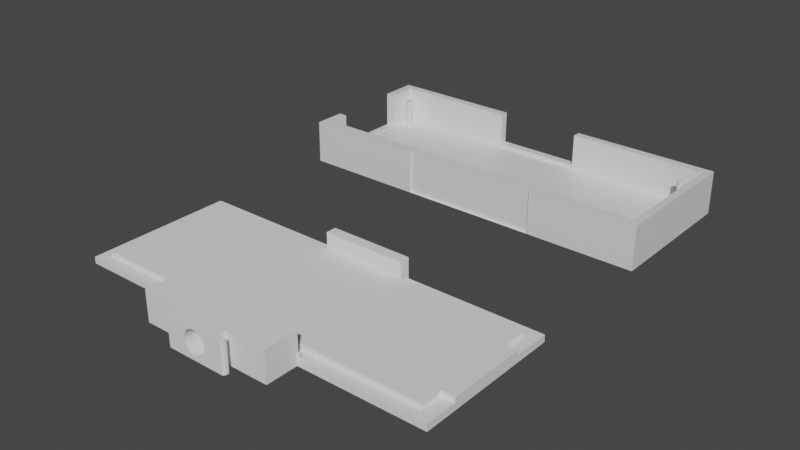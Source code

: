 # Source: PixelWing_Enclosure.blend  (saved by Blender 2.93.20; exported with 4.5.12 LTS)
import bpy
from mathutils import Matrix  # noqa: F401  (used for matrix-valued properties, if any)

bpy.ops.wm.read_factory_settings(use_empty=True)
scene = bpy.context.scene
scene.name = 'Scene'

# ---- collections
col_collection = bpy.data.collections.new('Collection'); scene.collection.children.link(col_collection)

# ---- materials (node trees are filled in below, after node groups)
mat_material = bpy.data.materials.new('Material')
mat_material.alpha_threshold = 0.0
mat_material.use_transparent_shadow = False
mat_material.line_color = (0.0, 0.0, 0.0, 1.0)

# ---- material node trees
mat_material.use_nodes = True; mat_material.node_tree.nodes.clear()
_N = mat_material.node_tree.nodes; _L = mat_material.node_tree.links
n0 = _N.new('ShaderNodeOutputMaterial'); n0.name = 'Material Output'; n0.location = (300, 300)
n1 = _N.new('ShaderNodeBsdfPrincipled'); n1.name = 'Principled BSDF'; n1.location = (10, 300)
n1.distribution = 'GGX'
n1.subsurface_method = 'BURLEY'
n1.inputs[2].default_value = 0.4
n1.inputs[3].default_value = 1.45
n1.inputs[27].default_value = (0.0, 0.0, 0.0, 1.0)
n1.inputs[28].default_value = 1.0
_L.new(n1.outputs[0], n0.inputs[0])
n0.is_active_output = True

# ---- world
world_world = bpy.data.worlds.new('World'); scene.world = world_world
world_world.use_nodes = True; world_world.node_tree.nodes.clear()
_N = world_world.node_tree.nodes; _L = world_world.node_tree.links
n0 = _N.new('ShaderNodeOutputWorld'); n0.name = 'World Output'; n0.location = (300, 300)
n1 = _N.new('ShaderNodeBackground'); n1.name = 'Background'; n1.location = (10, 300)
n1.inputs[0].default_value = (0.05088, 0.05088, 0.05088, 1.0)
_L.new(n1.outputs[0], n0.inputs[0])
n0.is_active_output = True
world_world.color = (0.05088, 0.05088, 0.05088)
world_world.use_sun_shadow = False
world_world.sun_shadow_jitter_overblur = 0.0

# ---- meshes
me_diffuser = bpy.data.meshes.new('Diffuser')
me_diffuser.from_pydata([(2.393, 0.7428, -0.008023), (2.393, 0.7428, -0.1018), (2.393, -0.9946, -0.008023), (2.393, -0.9946, -0.1018), (-2.438, 0.7428, -0.008023), (-2.438, 0.7428, -0.1018), (-2.438, -0.9946, -0.008023), (-2.438, -0.9946, -0.1018), (2.497, 0.7428, -0.008023), (2.497, 0.7428, -0.1018), (2.497, -0.9946, -0.008023), (2.497, -0.9946, -0.1018), (-2.556, 0.7428, -0.008023), (-2.556, 0.7428, -0.1018), (-2.556, -0.9946, -0.008023), (-2.556, -0.9946, -0.1018), (2.393, -1.144, -0.008023), (2.393, -1.144, -0.1018), (-2.438, -1.144, 0.2778), (-2.438, -1.144, -0.1018), (2.497, -1.144, -0.008023), (2.497, -1.144, -0.1018), (-2.556, -1.144, -0.008023), (-2.556, -1.144, -0.1018), (2.393, 0.8549, -0.008023), (2.393, 0.8549, -0.1018), (-2.438, 0.8549, -0.008023), (-2.438, 0.8549, -0.1018), (2.497, 0.8549, -0.008023), (2.497, 0.8549, -0.1018), (-2.556, 0.8549, -0.008023), (-2.556, 0.8549, -0.1018), (-2.438, 0.7428, 0.4909), (-2.438, -0.9946, 0.4914), (-2.556, 0.7428, 0.4909), (-2.556, -0.9946, 0.4909), (-2.438, -1.144, 0.4914), (-2.556, -1.144, 0.4909), (-2.438, 0.8549, 0.4915), (-2.556, 0.8549, 0.4909), (2.393, -0.9946, 0.4919), (2.393, -1.144, 0.4919), (2.393, 0.7428, 0.4921), (2.393, 0.8549, 0.4921), (2.497, 0.7428, 0.4944), (2.497, -0.9946, 0.4944), (2.497, -1.144, 0.4944), (2.497, 0.8549, 0.4944), (-0.7247, 0.7428, 0.4921), (0.481, 0.7428, 0.4921), (0.481, 0.8549, 0.4921), (-0.7247, 0.8549, 0.4921), (-0.7247, 0.8549, 0.04378), (0.481, 0.8549, 0.04378), (-0.7247, 0.7428, 0.04378), (0.481, 0.7428, 0.04378), (-2.556, -0.7088, 0.001906), (-2.556, 0.3415, 0.001906), (-2.556, -0.7088, 0.4909), (-2.556, 0.3415, 0.4909), (-2.438, -0.7088, 0.4909), (-2.438, 0.3415, 0.4909), (-2.438, -0.7088, 0.001906), (-2.438, 0.3415, 0.001906), (-2.26, 0.5483, 0.4028), (-2.246, 0.5454, 0.4028), (-2.234, 0.5372, 0.4028), (-2.225, 0.5249, 0.4028), (-2.223, 0.503, 0.4028), (-2.229, 0.4893, 0.4028), (-2.246, 0.4754, 0.4028), (-2.26, 0.4725, 0.4028), (-2.275, 0.4754, 0.4028), (-2.287, 0.4836, 0.4028), (-2.298, 0.503, 0.4028), (-2.296, 0.5249, 0.4028), (-2.287, 0.5372, 0.4028), (-2.275, 0.5454, 0.4028), (2.214, 0.5505, 0.403), (2.228, 0.5476, 0.403), (2.24, 0.5394, 0.403), (2.249, 0.5271, 0.403), (2.252, 0.5125, 0.403), (2.245, 0.4914, 0.403), (2.228, 0.4774, 0.403), (2.214, 0.4745, 0.403), (2.193, 0.4809, 0.403), (2.179, 0.498, 0.403), (2.176, 0.5125, 0.403), (2.179, 0.5271, 0.403), (2.187, 0.5394, 0.403), (2.199, 0.5476, 0.403), (2.218, -0.8356, 0.4028), (2.232, -0.8412, 0.4028), (2.242, -0.8517, 0.4028), (2.248, -0.8654, 0.4028), (2.246, -0.8874, 0.4028), (2.238, -0.8997, 0.4028), (2.225, -0.908, 0.4028), (2.211, -0.9109, 0.4028), (2.19, -0.9044, 0.4028), (2.176, -0.8874, 0.4028), (2.173, -0.8728, 0.4028), (2.176, -0.8583, 0.4028), (2.184, -0.846, 0.4028), (2.196, -0.8377, 0.4028), (2.248, -0.8654, -0.008023), (-2.298, 0.503, -0.008023), (2.248, -0.8803, -0.008023), (2.214, 0.4745, -0.008023), (2.242, -0.894, -0.008023), (2.199, 0.4774, -0.008023), (-2.298, 0.5178, -0.008023), (2.232, -0.9044, -0.008023), (2.187, 0.4857, -0.008023), (-2.292, 0.5315, -0.008023), (2.179, 0.498, -0.008023), (-2.282, 0.5419, -0.008023), (2.211, -0.9109, -0.008023), (2.176, 0.5125, -0.008023), (-2.268, 0.5476, -0.008023), (-2.292, 0.4893, -0.008023), (2.19, -0.9044, -0.008023), (2.179, 0.5271, -0.008023), (2.214, 0.5505, -0.008023), (-2.268, 0.4732, -0.008023), (-2.282, 0.4789, -0.008023), (2.228, 0.5476, -0.008023), (-2.253, 0.4732, -0.008023), (-2.239, 0.4789, -0.008023), (-2.246, 0.5454, -0.008023), (-2.229, 0.4893, -0.008023), (-2.229, 0.5315, -0.008023), (2.187, 0.5394, -0.008023), (-2.223, 0.5178, -0.008023), (-2.223, 0.503, -0.008023), (2.24, 0.5394, -0.008023), (2.176, -0.8874, -0.008023), (2.199, 0.5476, -0.008023), (2.251, 0.5199, -0.008023), (2.173, -0.8728, -0.008023), (2.176, -0.8583, -0.008023), (2.211, -0.8348, -0.008023), (2.249, 0.498, -0.008023), (2.232, -0.8412, -0.008023), (2.184, -0.846, -0.008023), (2.24, 0.4857, -0.008023), (2.242, -0.8517, -0.008023), (2.196, -0.8377, -0.008023), (2.228, 0.4774, -0.008023), (-0.8923, -1.111, -0.1003), (1.001, -1.111, -0.1003), (-0.8923, -1.144, -0.008023), (1.001, -1.144, -0.008023), (-0.8923, -1.144, -0.1003), (-0.8295, -1.144, -0.1003), (1.001, -1.144, -0.1003), (0.9262, -1.144, -0.1003), (0.8594, -1.144, -0.1003), (-0.8923, -1.111, 0.4915), (-0.8923, -1.144, 0.4915), (1.001, -1.111, 0.4917), (1.001, -1.144, 0.4917), (2.211, -0.7255, -0.008023), (2.212, -0.1985, -0.008023), (2.235, -0.1985, -0.008023), (2.235, -0.7255, -0.008023), (1.929, -0.1985, -0.008023), (1.929, -0.7255, -0.008023), (1.88, -0.162, -0.1018), (1.88, -0.7621, -0.1018), (2.284, -0.7621, -0.1018), (2.284, -0.162, -0.1018)], [], [(115, 117, 4, 6, 125, 126, 121, 107, 112), (163, 142, 144, 147, 106, 108, 110, 2, 0, 127, 136, 139, 143, 146, 149, 109, 164, 165, 166), (127, 0, 4, 117, 120, 130, 132, 134, 135, 131, 129, 128, 125, 6, 2, 110, 113, 118, 122, 137, 140, 141, 145, 148, 142, 163, 168, 167, 164, 109, 111, 114, 116, 119, 123, 133, 138, 124), (28, 24, 43, 47), (8, 9, 29, 28), (172, 1, 3, 171), (171, 3, 7, 5, 1, 172, 169, 170), (1, 5, 27, 25), (9, 8, 10, 11), (15, 7, 19, 23), (59, 34, 12, 14, 35, 58, 56, 57), (3, 1, 9, 11), (15, 14, 12, 13), (3, 11, 21, 17), (5, 7, 15, 13), (22, 18, 36, 37), (154, 152, 18, 19, 17, 16, 153, 156, 157, 158, 155), (16, 17, 21, 20), (19, 18, 22, 23), (14, 15, 23, 22), (7, 3, 17, 19), (16, 2, 40, 41), (4, 26, 38, 32), (11, 10, 20, 21), (26, 27, 31, 30), (27, 26, 24, 25), (25, 24, 28, 29), (9, 1, 25, 29), (0, 2, 40, 42), (5, 13, 31, 27), (13, 12, 30, 31), (34, 32, 38, 39), (61, 32, 34, 59), (58, 35, 33, 60), (33, 35, 37, 36), (18, 6, 33, 36), (30, 12, 34, 39), (26, 30, 39, 38), (14, 22, 37, 35), (62, 60, 33, 6, 4, 32, 61, 63), (161, 162, 41, 40, 33, 36, 160, 159), (160, 36, 18, 152), (153, 16, 41, 162), (2, 6, 33, 40), (49, 42, 43, 50), (38, 32, 48, 51), (50, 43, 24, 26, 38, 51, 52, 53), (0, 24, 43, 42), (54, 48, 32, 4, 0, 42, 49, 55), (45, 40, 41, 46), (42, 40, 45, 44), (42, 44, 47, 43), (10, 8, 44, 45), (20, 10, 45, 46), (8, 28, 47, 44), (16, 20, 46, 41), (48, 54, 52, 51), (49, 50, 53, 55), (55, 53, 52, 54), (61, 59, 57, 63), (62, 56, 58, 60), (57, 56, 62, 63), (120, 64, 130), (130, 64, 65), (130, 65, 66, 132), (132, 66, 67), (132, 67, 134), (134, 67, 68, 135), (135, 68, 69, 131), (131, 69, 70, 129), (129, 70, 128), (128, 70, 71), (128, 71, 125), (125, 71, 72), (125, 72, 126), (126, 72, 73), (126, 73, 121), (121, 73, 74, 107), (107, 74, 75, 112), (112, 75, 115), (115, 75, 76), (115, 76, 117), (117, 76, 77, 120), (68, 67, 66, 65, 64, 77, 76, 75, 74, 73, 72, 71, 70, 69), (120, 77, 64), (124, 78, 79, 127), (127, 79, 80, 136), (136, 80, 81), (136, 81, 139), (139, 81, 82), (139, 82, 143), (143, 82, 83), (143, 83, 146), (146, 83, 84), (146, 84, 149), (149, 84, 85, 109), (109, 85, 86, 111), (111, 86, 114), (114, 86, 87, 116), (116, 87, 88, 119), (119, 88, 89, 123), (123, 89, 90, 133), (133, 90, 91, 138), (86, 85, 84, 83, 82, 81, 80, 79, 78, 91, 90, 89, 88, 87), (138, 91, 78), (138, 78, 124), (142, 92, 144), (144, 92, 93), (144, 93, 94, 147), (147, 94, 95, 106), (106, 95, 108), (108, 95, 96), (108, 96, 97, 110), (110, 97, 113), (113, 97, 98), (113, 98, 118), (118, 98, 99), (118, 99, 100, 122), (122, 100, 101, 137), (137, 101, 102, 140), (140, 102, 103, 141), (141, 103, 104, 145), (145, 104, 105, 148), (102, 101, 100, 99, 98, 97, 96, 95, 94, 93, 92, 105, 104, 103), (148, 105, 92, 142), (152, 154, 150, 159, 160), (151, 156, 153, 162, 161), (158, 151, 150, 155), (156, 151, 157), (158, 157, 151), (155, 150, 154), (159, 150, 151, 161), (169, 167, 168, 170), (172, 165, 164, 167, 169), (166, 165, 172, 171), (168, 163, 166, 171, 170)])
_uv = me_diffuser.uv_layers.new(name='UVMap')
_uv.uv.foreach_set('vector', [0.8677, 0.5299, 0.8674, 0.5293, 0.875, 0.5, 0.875, 0.75, 0.8667, 0.5383, 0.8677, 0.537, 0.8679, 0.5362, 0.8682, 0.5335, 0.8681, 0.5315, 0.6341, 0.7118, 0.6341, 0.7276, 0.6332, 0.7289, 0.633, 0.7297, 0.6327, 0.7315, 0.6328, 0.7344, 0.633, 0.7352, 0.625, 0.75, 0.625, 0.5, 0.6333, 0.529, 0.6328, 0.5304, 0.6325, 0.5331, 0.6327, 0.535, 0.6333, 0.5373, 0.6336, 0.5377, 0.6343, 0.5381, 0.6342, 0.6355, 0.633, 0.6355, 0.6329, 0.7117, 0.6333, 0.529, 0.625, 0.5, 0.875, 0.5, 0.8674, 0.5293, 0.8664, 0.5285, 0.8654, 0.5293, 0.8649, 0.5307, 0.8646, 0.5325, 0.8646, 0.5344, 0.8651, 0.537, 0.8654, 0.5376, 0.8661, 0.5383, 0.8667, 0.5383, 0.875, 0.75, 0.625, 0.75, 0.633, 0.7352, 0.6338, 0.7371, 0.6348, 0.7373, 0.6357, 0.736, 0.6361, 0.7344, 0.6362, 0.7315, 0.6359, 0.7297, 0.6354, 0.7283, 0.6348, 0.7276, 0.6344, 0.7275, 0.6345, 0.7117, 0.649, 0.7114, 0.6491, 0.6354, 0.6345, 0.6354, 0.6347, 0.538, 0.635, 0.5377, 0.6356, 0.5366, 0.6361, 0.5341, 0.6361, 0.5331, 0.6358, 0.5304, 0.6353, 0.529, 0.6347, 0.5282, 0.634, 0.5282, 0.625, 0.5, 0.625, 0.5, 0.625, 0.5, 0.625, 0.5, 0.625, 0.5, 0.375, 0.5, 0.375, 0.5, 0.625, 0.5, 0.3668, 0.6355, 0.375, 0.5, 0.375, 0.75, 0.3668, 0.7113, 0.3668, 0.7113, 0.375, 0.75, 0.125, 0.75, 0.125, 0.5, 0.375, 0.5, 0.3668, 0.6355, 0.351, 0.6355, 0.351, 0.7113, 0.375, 0.5, 0.125, 0.5, 0.125, 0.5, 0.375, 0.5, 0.375, 0.5, 0.625, 0.5, 0.625, 0.75, 0.375, 0.75, 0.125, 0.75, 0.125, 0.75, 0.125, 0.75, 0.125, 0.75, 0.625, 0.1923, 0.625, 0.25, 0.625, 0.25, 0.625, 0.0, 0.625, 0.0, 0.625, 0.04113, 0.625, 0.04113, 0.625, 0.1923, 0.375, 0.75, 0.375, 0.5, 0.375, 0.5, 0.375, 0.75, 0.375, 0.0, 0.625, 0.0, 0.625, 0.25, 0.375, 0.25, 0.375, 0.75, 0.375, 0.75, 0.375, 0.75, 0.375, 0.75, 0.125, 0.5, 0.125, 0.75, 0.125, 0.75, 0.125, 0.5, 0.625, 1.0, 0.625, 1.0, 0.625, 1.0, 0.625, 1.0, 0.3829, 0.92, 0.625, 0.92, 0.625, 1.0, 0.375, 1.0, 0.375, 0.75, 0.625, 0.75, 0.625, 0.8221, 0.3829, 0.8221, 0.3829, 0.8259, 0.3829, 0.8294, 0.3829, 0.9168, 0.625, 0.75, 0.375, 0.75, 0.375, 0.75, 0.625, 0.75, 0.375, 1.0, 0.625, 1.0, 0.625, 1.0, 0.375, 1.0, 0.625, 0.0, 0.375, 0.0, 0.375, 0.0, 0.625, 0.0, 0.125, 0.75, 0.375, 0.75, 0.375, 0.75, 0.125, 0.75, 0.625, 0.75, 0.625, 0.75, 0.625, 0.75, 0.625, 0.75, 0.875, 0.5, 0.875, 0.5, 0.875, 0.5, 0.875, 0.5, 0.375, 0.75, 0.625, 0.75, 0.625, 0.75, 0.375, 0.75, 0.625, 0.25, 0.375, 0.25, 0.375, 0.25, 0.625, 0.25, 0.375, 0.25, 0.625, 0.25, 0.625, 0.5, 0.375, 0.5, 0.375, 0.5, 0.625, 0.5, 0.625, 0.5, 0.375, 0.5, 0.375, 0.5, 0.375, 0.5, 0.375, 0.5, 0.375, 0.5, 0.625, 0.5, 0.625, 0.75, 0.625, 0.75, 0.625, 0.5, 0.125, 0.5, 0.125, 0.5, 0.125, 0.5, 0.125, 0.5, 0.375, 0.25, 0.625, 0.25, 0.625, 0.25, 0.375, 0.25, 0.875, 0.5, 0.875, 0.5, 0.875, 0.5, 0.875, 0.5, 0.875, 0.5577, 0.875, 0.5, 0.875, 0.5, 0.875, 0.5577, 0.875, 0.7089, 0.875, 0.75, 0.875, 0.75, 0.875, 0.7089, 0.875, 0.75, 0.875, 0.75, 0.875, 0.75, 0.875, 0.75, 0.875, 0.75, 0.875, 0.75, 0.875, 0.75, 0.875, 0.75, 0.625, 0.25, 0.625, 0.25, 0.625, 0.25, 0.625, 0.25, 0.625, 0.25, 0.625, 0.25, 0.625, 0.25, 0.625, 0.25, 0.625, 0.0, 0.625, 0.0, 0.625, 0.0, 0.625, 0.0, 0.875, 0.7089, 0.875, 0.7089, 0.875, 0.75, 0.875, 0.75, 0.875, 0.5, 0.875, 0.5, 0.875, 0.5577, 0.875, 0.5577, 0.6971, 0.75, 0.6971, 0.75, 0.625, 0.75, 0.625, 0.75, 0.875, 0.75, 0.875, 0.75, 0.795, 0.75, 0.795, 0.75, 0.625, 0.92, 0.625, 1.0, 0.625, 1.0, 0.625, 0.92, 0.625, 0.8221, 0.625, 0.75, 0.625, 0.75, 0.625, 0.8221, 0.625, 0.75, 0.875, 0.75, 0.875, 0.75, 0.625, 0.75, 0.7239, 0.5, 0.625, 0.5, 0.625, 0.5, 0.7239, 0.5, 0.875, 0.5, 0.875, 0.5, 0.7863, 0.5, 0.7863, 0.5, 0.625, 0.4011, 0.625, 0.5, 0.625, 0.5, 0.625, 0.25, 0.625, 0.25, 0.625, 0.3387, 0.625, 0.3387, 0.625, 0.4011, 0.625, 0.5, 0.625, 0.5, 0.625, 0.5, 0.625, 0.5, 0.7863, 0.5, 0.7863, 0.5, 0.875, 0.5, 0.875, 0.5, 0.625, 0.5, 0.625, 0.5, 0.7239, 0.5, 0.7239, 0.5, 0.625, 0.75, 0.625, 0.75, 0.625, 0.75, 0.625, 0.75, 0.625, 0.5, 0.625, 0.75, 0.625, 0.75, 0.625, 0.5, 0.625, 0.5, 0.625, 0.5, 0.625, 0.5, 0.625, 0.5, 0.625, 0.75, 0.625, 0.5, 0.625, 0.5, 0.625, 0.75, 0.625, 0.75, 0.625, 0.75, 0.625, 0.75, 0.625, 0.75, 0.625, 0.5, 0.625, 0.5, 0.625, 0.5, 0.625, 0.5, 0.625, 0.75, 0.625, 0.75, 0.625, 0.75, 0.625, 0.75, 0.6149, 0.1422, 0.375, 0.1422, 0.375, 0.1813, 0.6149, 0.1813, 0.6149, 0.6078, 0.6149, 0.5687, 0.375, 0.5687, 0.375, 0.6078, 0.375, 0.6078, 0.375, 0.5687, 0.125, 0.5687, 0.125, 0.6078, 0.6098, 0.3815, 0.6098, 0.3389, 0.375, 0.3389, 0.375, 0.3815, 0.375, 0.8685, 0.375, 0.9111, 0.6098, 0.9111, 0.6098, 0.8685, 0.2139, 0.5, 0.2139, 0.75, 0.2565, 0.75, 0.2565, 0.5, 1.0, 0.5525, 0.9688, 1.0, 0.9688, 0.5525, 0.9688, 0.5525, 0.9688, 1.0, 0.9375, 1.0, 0.9062, 0.5525, 0.9062, 1.0, 0.875, 1.0, 0.875, 0.5525, 0.875, 0.5525, 0.875, 1.0, 0.8438, 1.0, 0.8438, 0.5525, 0.8125, 1.0, 0.8125, 0.5525, 0.7812, 0.5525, 0.7812, 1.0, 0.75, 1.0, 0.75, 0.5525, 0.7188, 0.5525, 0.7188, 1.0, 0.6875, 1.0, 0.6875, 0.5525, 0.625, 0.5525, 0.625, 1.0, 0.5938, 1.0, 0.5938, 0.5525, 0.5938, 0.5525, 0.5625, 1.0, 0.5625, 0.5525, 0.5625, 0.5525, 0.5625, 1.0, 0.5312, 1.0, 0.5312, 0.5525, 0.5, 1.0, 0.5, 0.5525, 0.5, 0.5525, 0.5, 1.0, 0.4688, 1.0, 0.4688, 0.5525, 0.4375, 1.0, 0.4375, 0.5525, 0.4375, 0.5525, 0.4375, 1.0, 0.4062, 1.0, 0.375, 0.5525, 0.3438, 1.0, 0.3438, 0.5525, 0.3438, 0.5525, 0.3438, 1.0, 0.3125, 1.0, 0.3125, 0.5525, 0.25, 0.5525, 0.25, 1.0, 0.2188, 1.0, 0.2188, 0.5525, 0.1875, 0.5525, 0.1562, 1.0, 0.1562, 0.5525, 0.1562, 0.5525, 0.1562, 1.0, 0.125, 1.0, 0.125, 0.5525, 0.09375, 1.0, 0.09375, 0.5525, 0.09375, 0.5525, 0.09375, 1.0, 0.0625, 1.0, 0.0625, 0.5525, 0.49, 0.25, 0.4496, 0.3833, 0.4197, 0.4197, 0.3418, 0.4717, 0.25, 0.49, 0.1582, 0.4717, 0.08029, 0.4197, 0.01461, 0.2968, 0.02827, 0.1582, 0.1167, 0.05045, 0.2032, 0.01461, 0.2968, 0.01461, 0.3833, 0.05045, 0.4717, 0.1582, 0.03125, 0.5525, 0.03125, 1.0, 0.0, 1.0, 0.9688, 0.5523, 0.9688, 1.0, 0.9375, 1.0, 0.9375, 0.5523, 0.9062, 0.5523, 0.9062, 1.0, 0.875, 1.0, 0.875, 0.5523, 0.875, 0.5523, 0.875, 1.0, 0.8438, 1.0, 0.8438, 0.5523, 0.8125, 1.0, 0.8125, 0.5523, 0.7812, 0.5523, 0.7812, 1.0, 0.75, 1.0, 0.75, 0.5523, 0.7188, 1.0, 0.7188, 0.5523, 0.7188, 0.5523, 0.7188, 1.0, 0.6875, 1.0, 0.6875, 0.5523, 0.6562, 1.0, 0.6562, 0.5523, 0.625, 0.5523, 0.625, 1.0, 0.5938, 1.0, 0.5938, 0.5523, 0.5625, 1.0, 0.5625, 0.5523, 0.5625, 0.5523, 0.5625, 1.0, 0.5312, 1.0, 0.5312, 0.5523, 0.4688, 0.5523, 0.4688, 1.0, 0.4375, 1.0, 0.4375, 0.5523, 0.4375, 0.5523, 0.4062, 1.0, 0.4062, 0.5523, 0.375, 0.5523, 0.375, 1.0, 0.3438, 1.0, 0.3438, 0.5523, 0.2812, 0.5523, 0.2812, 1.0, 0.25, 1.0, 0.25, 0.5523, 0.25, 0.5523, 0.25, 1.0, 0.2188, 1.0, 0.2188, 0.5523, 0.1562, 0.5523, 0.1562, 1.0, 0.125, 1.0, 0.125, 0.5523, 0.09375, 0.5523, 0.09375, 1.0, 0.0625, 1.0, 0.0625, 0.5523, 0.1582, 0.02827, 0.2968, 0.01461, 0.3833, 0.05045, 0.4717, 0.1582, 0.49, 0.25, 0.4496, 0.3833, 0.4197, 0.4197, 0.3418, 0.4717, 0.2032, 0.4854, 0.1582, 0.4717, 0.08029, 0.4197, 0.01461, 0.2968, 0.01, 0.25, 0.05045, 0.1167, 0.0625, 0.5523, 0.0625, 1.0, 0.03125, 1.0, 0.03125, 0.5523, 0.0, 1.0, 0.0, 0.5523, 0.9688, 0.5525, 0.9375, 1.0, 0.9375, 0.5525, 0.9375, 0.5525, 0.9375, 1.0, 0.9062, 1.0, 0.875, 0.5525, 0.875, 1.0, 0.8438, 1.0, 0.8438, 0.5525, 0.8438, 0.5525, 0.8438, 1.0, 0.8125, 1.0, 0.8125, 0.5525, 0.7812, 0.5525, 0.75, 1.0, 0.75, 0.5525, 0.75, 0.5525, 0.75, 1.0, 0.7188, 1.0, 0.6875, 0.5525, 0.6875, 1.0, 0.6562, 1.0, 0.6562, 0.5525, 0.6562, 0.5525, 0.625, 1.0, 0.625, 0.5525, 0.625, 0.5525, 0.625, 1.0, 0.5938, 1.0, 0.5625, 0.5525, 0.5312, 1.0, 0.5312, 0.5525, 0.5312, 0.5525, 0.5312, 1.0, 0.5, 1.0, 0.4688, 0.5525, 0.4688, 1.0, 0.4375, 1.0, 0.4375, 0.5525, 0.375, 0.5525, 0.375, 1.0, 0.3438, 1.0, 0.3438, 0.5525, 0.3125, 0.5525, 0.3125, 1.0, 0.2812, 1.0, 0.2812, 0.5525, 0.2188, 0.5525, 0.2188, 1.0, 0.1875, 1.0, 0.1875, 0.5525, 0.1562, 0.5525, 0.1562, 1.0, 0.125, 1.0, 0.125, 0.5525, 0.09375, 0.5525, 0.09375, 1.0, 0.0625, 1.0, 0.0625, 0.5525, 0.01461, 0.2032, 0.05045, 0.1167, 0.1582, 0.02827, 0.25, 0.01, 0.3833, 0.05045, 0.4496, 0.1167, 0.4854, 0.2032, 0.4717, 0.3418, 0.4496, 0.3833, 0.3833, 0.4496, 0.25, 0.49, 0.1582, 0.4717, 0.08029, 0.4197, 0.02827, 0.3418, 0.03125, 0.5525, 0.03125, 1.0, 0.0, 1.0, 0.0, 0.5525, 0.0, 0.0, 0.0, 0.0, 0.0, 0.0, 0.0, 0.0, 0.0, 0.0, 0.0, 0.0, 0.0, 0.0, 0.0, 0.0, 0.0, 0.0, 0.0, 0.0, 0.0, 0.0, 0.0, 0.0, 0.0, 0.0, 0.0, 0.0, 0.0, 0.0, 0.0, 0.0, 0.0, 0.0, 0.0, 0.0, 0.0, 0.0, 0.0, 0.0, 0.0, 0.0, 0.0, 0.0, 0.0, 0.0, 0.0, 0.0, 0.0, 0.0, 0.0, 0.0, 0.0, 0.0, 0.4083, 0.25, 0.4928, 0.25, 0.4928, 0.0, 0.4083, 0.0, 0.4083, 0.5, 0.4928, 0.5, 0.4928, 0.4813, 0.4928, 0.25, 0.4083, 0.25, 0.4928, 0.75, 0.4928, 0.5, 0.4083, 0.5, 0.4083, 0.75, 0.4928, 1.0, 0.4928, 0.7696, 0.4928, 0.75, 0.4083, 0.75, 0.4083, 1.0])
me_diffuser.materials.append(mat_material)
me_diffuser.use_remesh_preserve_volume = False
me_diffuser.use_remesh_preserve_attributes = False
me_diffuser.use_mirror_vertex_groups = False
me_diffuser.update()
me_cover = bpy.data.meshes.new('Cover')
me_cover.from_pydata([(-18.84, -12.24, 2.244), (-18.84, -1.396, 2.244), (8.7, -12.24, 2.244), (8.7, -1.396, 2.244), (-4.933, -12.49, 1.06), (-5.196, -13.02, 0.2178), (-4.933, -13.02, 0.1744), (-5.434, -13.02, 0.3436), (-5.623, -13.02, 0.5396), (-5.744, -13.02, 0.7866), (-5.786, -13.02, 1.06), (-5.744, -13.02, 1.334), (-5.623, -13.02, 1.581), (-5.434, -13.02, 1.777), (-5.196, -13.02, 1.903), (-4.933, -13.02, 1.946), (-4.669, -13.02, 1.903), (-4.431, -13.02, 1.777), (-4.242, -13.02, 1.581), (-4.121, -13.02, 1.334), (-4.079, -13.02, 1.06), (-4.121, -13.02, 0.7866), (-4.242, -13.02, 0.5396), (-4.431, -13.02, 0.3436), (-4.669, -13.02, 0.2178), (-4.933, -15.54, 1.946), (-5.196, -15.54, 1.903), (-5.434, -15.54, 1.777), (-5.623, -15.54, 1.581), (-5.744, -15.54, 1.334), (-5.786, -15.54, 1.06), (-5.744, -15.54, 0.7866), (-5.623, -15.54, 0.5396), (-5.434, -15.54, 0.3436), (-5.196, -15.54, 0.2178), (-4.933, -15.54, 0.1744), (-4.669, -15.54, 0.2178), (-4.431, -15.54, 0.3436), (-4.242, -15.54, 0.5396), (-4.121, -15.54, 0.7866), (-4.079, -15.54, 1.06), (-4.121, -15.54, 1.334), (-4.242, -15.54, 1.581), (-4.431, -15.54, 1.777), (-4.669, -15.54, 1.903), (-2.718, -15.54, -0.004235), (-2.718, -15.54, 2.246), (-7.112, -15.54, 2.246), (-7.112, -15.54, -0.004235), (-7.176, -15.49, 2.246), (-7.176, -15.49, -0.004235), (-7.222, -15.41, 2.246), (-7.222, -15.41, -0.004235), (-7.248, -15.33, 2.246), (-7.248, -15.33, -0.004235), (-7.249, -15.17, 2.246), (-7.249, -15.17, -0.004235), (-6.543, -15.17, 2.246), (-6.543, -15.17, -0.004235), (-6.543, -14.61, 2.246), (-6.543, -14.61, -0.004235), (-9.606, -14.61, -0.004235), (-9.606, -14.61, 2.246), (-9.606, -12.11, -0.004235), (-2.582, -15.33, -0.004235), (-2.582, -15.33, 2.246), (-2.607, -15.41, 2.246), (-2.607, -15.41, -0.004235), (-2.654, -15.49, 2.246), (-2.654, -15.49, -0.004235), (-2.58, -15.17, -0.004235), (-2.58, -15.17, 2.246), (-3.287, -15.17, -0.004235), (-3.287, -15.17, 2.246), (-3.287, -14.61, 2.246), (-3.287, -14.61, -0.004235), (0.3384, -14.61, -0.004235), (0.3384, -14.61, 2.246), (0.3384, -12.11, -0.004235), (-9.606, -12.24, 2.127), (-9.606, -12.24, 2.244), (0.3384, -12.24, 2.127), (0.3384, -12.24, 2.244), (0.3384, -12.24, 1.396), (-9.606, -12.24, 1.396), (-9.606, -12.11, 1.396), (0.3384, -12.11, 1.396), (-9.606, -12.11, 2.244), (0.3384, -12.11, 2.244), (-17.88, -2.186, 1.741), (-17.88, -11.46, 1.743), (7.96, -11.46, 1.746), (7.96, -2.186, 1.747), (-8.71, -2.186, 1.747), (-2.507, -2.186, 1.747), (-17.88, -9.897, 1.741), (-17.88, -4.172, 1.741), (-9.783, -12.09, 1.744), (0.5359, -12.09, 1.745), (7.96, -12.24, 1.746), (-18.84, -12.24, 1.741), (-18.84, -11.46, 1.741), (-18.84, -9.897, 1.741), (-17.88, -11.46, 1.396), (-18.84, -4.172, 1.396), (-18.84, -4.172, 1.741), (7.96, -11.46, 1.396), (-18.84, -9.897, 1.396), (-18.84, -2.186, 1.741), (-18.84, -1.396, 1.741), (7.96, -1.396, 1.747), (-2.507, -1.396, 1.747), (-17.88, -1.396, 1.744), (-8.71, -1.396, 1.747), (7.96, -2.186, 1.396), (-8.71, -1.396, 1.396), (-2.507, -1.396, 1.396), (8.694, -1.396, 1.76), (-17.88, -2.186, 1.396), (-8.71, -2.186, 1.396), (-9.783, -12.24, 1.744), (-9.783, -12.24, 1.396), (-2.507, -2.186, 1.396), (-17.88, -12.24, 1.743), (8.694, -12.24, 1.76), (0.5359, -12.24, 1.745), (0.5359, -12.24, 1.396), (8.694, -2.186, 1.77), (8.694, -11.46, 1.77), (-17.88, -4.172, 1.396), (-17.88, -9.897, 1.396), (-9.783, -12.09, 1.396), (0.5359, -12.09, 1.396), (-8.71, -1.396, 0.2382), (-2.507, -1.396, 0.2382), (-8.71, -2.186, 0.2382), (-2.507, -2.186, 0.2382)], [], [(101, 100, 0, 1, 109, 108, 105, 104, 107, 102), (117, 3, 2, 124), (120, 121, 84, 79, 80, 0, 100, 123), (124, 2, 82, 81, 83, 126, 125, 99), (116, 122, 136, 134), (126, 83, 86, 85, 84, 121, 131, 132), (88, 82, 2, 3, 1, 0, 80, 87), (4, 5, 6), (4, 7, 5), (4, 8, 7), (4, 9, 8), (4, 10, 9), (4, 11, 10), (4, 12, 11), (4, 13, 12), (4, 14, 13), (4, 15, 14), (4, 16, 15), (4, 17, 16), (4, 18, 17), (4, 19, 18), (4, 20, 19), (4, 21, 20), (4, 22, 21), (4, 23, 22), (4, 24, 23), (4, 6, 24), (14, 15, 25), (13, 14, 26), (12, 13, 27), (11, 12, 28), (10, 11, 29), (9, 10, 30), (8, 9, 31), (7, 8, 32), (5, 7, 33), (6, 5, 34), (24, 6, 35), (23, 24, 36), (22, 23, 37), (21, 22, 38), (20, 21, 39), (19, 20, 40), (18, 19, 41), (17, 18, 42), (16, 17, 43), (15, 16, 44), (44, 25, 15), (43, 44, 16), (42, 43, 17), (41, 42, 18), (40, 41, 19), (39, 40, 20), (38, 39, 21), (37, 38, 22), (36, 37, 23), (35, 36, 24), (34, 35, 6), (33, 34, 5), (32, 33, 7), (31, 32, 8), (30, 31, 9), (29, 30, 10), (28, 29, 11), (27, 28, 12), (26, 27, 13), (25, 26, 14), (45, 46, 40), (46, 47, 25), (46, 41, 40), (46, 43, 42), (25, 44, 46), (47, 29, 28), (48, 31, 30), (48, 33, 32), (45, 39, 38), (42, 41, 46), (47, 26, 25), (47, 30, 29), (32, 31, 48), (40, 39, 45), (47, 27, 26), (30, 47, 48), (48, 35, 34), (45, 36, 35), (44, 43, 46), (34, 33, 48), (45, 37, 36), (28, 27, 47), (38, 37, 45), (35, 48, 45), (48, 47, 49), (50, 49, 51), (52, 51, 53), (53, 54, 52), (51, 52, 50), (49, 50, 48), (55, 56, 54), (54, 53, 55), (57, 58, 56), (56, 55, 57), (59, 60, 58), (58, 57, 59), (61, 60, 59), (59, 62, 61), (62, 87, 80, 79, 61), (63, 61, 79, 84, 85), (64, 65, 66), (67, 66, 68), (69, 68, 46), (46, 45, 69), (68, 69, 67), (66, 67, 64), (65, 64, 70), (70, 71, 65), (71, 70, 72), (72, 73, 71), (74, 73, 72), (72, 75, 74), (74, 75, 76), (76, 77, 74), (82, 88, 77, 76, 81), (76, 78, 86, 83, 81), (58, 48, 50), (50, 52, 58), (52, 54, 58), (48, 67, 69), (63, 78, 60), (60, 75, 72), (78, 76, 75), (48, 64, 67), (75, 60, 78), (54, 56, 58), (64, 48, 72), (60, 61, 63), (58, 72, 48), (72, 70, 64), (72, 58, 60), (69, 45, 48), (88, 87, 59), (73, 46, 68), (68, 66, 73), (46, 51, 49), (66, 65, 73), (46, 53, 51), (88, 59, 74), (53, 46, 57), (59, 57, 73), (65, 71, 73), (74, 77, 88), (57, 55, 53), (73, 57, 46), (87, 62, 59), (73, 74, 59), (49, 47, 46), (78, 63, 85, 86), (114, 92, 91, 106), (112, 89, 108, 109), (89, 96, 105, 108), (95, 90, 101, 102), (100, 101, 90, 123), (129, 96, 89, 118), (103, 90, 95, 130), (123, 90, 91, 99, 125, 98, 97, 120), (106, 91, 90, 103), (92, 94, 111, 110), (93, 89, 112, 113), (122, 94, 92, 114), (118, 89, 93, 119), (99, 91, 128, 124), (92, 127, 128, 91), (127, 92, 110, 117), (119, 93, 113, 115), (116, 111, 94, 122), (104, 105, 96, 129), (130, 95, 102, 107), (121, 120, 97, 131), (132, 98, 125, 126), (97, 98, 132, 131), (112, 109, 1, 3, 117, 110, 111, 116, 115, 113), (118, 119, 122, 114, 106, 103, 130, 107, 104, 129), (135, 133, 134, 136), (119, 115, 133, 135), (122, 119, 135, 136), (115, 116, 134, 133)])
_uv = me_cover.uv_layers.new(name='UVMap')
_uv.uv.foreach_set('vector', [0.4766, 0.01819, 0.4766, 0.0, 0.625, 0.0, 0.625, 0.25, 0.4767, 0.25, 0.4766, 0.2365, 0.4766, 0.186, 0.375, 0.186, 0.375, 0.0541, 0.4766, 0.0541, 0.375, 0.5, 0.625, 0.5, 0.625, 0.75, 0.375, 0.75, 0.4776, 0.9178, 0.375, 0.9178, 0.375, 0.9162, 0.5904, 0.9162, 0.625, 0.9162, 0.625, 1.0, 0.4766, 1.0, 0.4774, 0.9943, 0.375, 0.75, 0.625, 0.75, 0.625, 0.8259, 0.5904, 0.8259, 0.375, 0.8259, 0.375, 0.8241, 0.4779, 0.8241, 0.4782, 0.7552, 0.559, 0.5702, 0.559, 0.6078, 0.559, 0.6078, 0.559, 0.5702, 0.3009, 0.75, 0.2991, 0.75, 0.2991, 0.747, 0.2088, 0.747, 0.2088, 0.75, 0.2072, 0.75, 0.2072, 0.7465, 0.3009, 0.7465, 0.7009, 0.747, 0.7009, 0.75, 0.625, 0.75, 0.625, 0.5, 0.875, 0.5, 0.875, 0.75, 0.7912, 0.75, 0.7912, 0.747, 0.0, 0.0, 0.0, 0.0, 0.0, 0.0, 0.0, 0.0, 0.0, 0.0, 0.0, 0.0, 0.0, 0.0, 0.0, 0.0, 0.0, 0.0, 0.0, 0.0, 0.0, 0.0, 0.0, 0.0, 0.0, 0.0, 0.0, 0.0, 0.0, 0.0, 0.0, 0.0, 0.0, 0.0, 0.0, 0.0, 0.0, 0.0, 0.0, 0.0, 0.0, 0.0, 0.0, 0.0, 0.0, 0.0, 0.0, 0.0, 0.0, 0.0, 0.0, 0.0, 0.0, 0.0, 0.0, 0.0, 0.0, 0.0, 0.0, 0.0, 0.0, 0.0, 0.0, 0.0, 0.0, 0.0, 0.0, 0.0, 0.0, 0.0, 0.0, 0.0, 0.0, 0.0, 0.0, 0.0, 0.0, 0.0, 0.0, 0.0, 0.0, 0.0, 0.0, 0.0, 0.0, 0.0, 0.0, 0.0, 0.0, 0.0, 0.0, 0.0, 0.0, 0.0, 0.0, 0.0, 0.0, 0.0, 0.0, 0.0, 0.0, 0.0, 0.0, 0.0, 0.0, 0.0, 0.0, 0.0, 0.0, 0.0, 0.0, 0.0, 0.0, 0.0, 0.0, 0.0, 0.0, 0.0, 0.0, 0.0, 0.0, 0.0, 0.0, 0.0, 0.0, 0.0, 0.0, 0.0, 0.0, 0.0, 0.0, 0.0, 0.0, 0.0, 0.0, 0.0, 0.0, 0.0, 0.0, 0.0, 0.0, 0.0, 0.0, 0.0, 0.0, 0.0, 0.0, 0.0, 0.0, 0.0, 0.0, 0.0, 0.0, 0.0, 0.0, 0.0, 0.0, 0.0, 0.0, 0.0, 0.0, 0.0, 0.0, 0.0, 0.0, 0.0, 0.0, 0.0, 0.0, 0.0, 0.0, 0.0, 0.0, 0.0, 0.0, 0.0, 0.0, 0.0, 0.0, 0.0, 0.0, 0.0, 0.0, 0.0, 0.0, 0.0, 0.0, 0.0, 0.0, 0.0, 0.0, 0.0, 0.0, 0.0, 0.0, 0.0, 0.0, 0.0, 0.0, 0.0, 0.0, 0.0, 0.0, 0.0, 0.0, 0.0, 0.0, 0.0, 0.0, 0.0, 0.0, 0.0, 0.0, 0.0, 0.0, 0.0, 0.0, 0.0, 0.0, 0.0, 0.0, 0.0, 0.0, 0.0, 0.0, 0.0, 0.0, 0.0, 0.0, 0.0, 0.0, 0.0, 0.0, 0.0, 0.0, 0.0, 0.0, 0.0, 0.0, 0.0, 0.0, 0.0, 0.0, 0.0, 0.0, 0.0, 0.0, 0.0, 0.0, 0.0, 0.0, 0.0, 0.0, 0.0, 0.0, 0.0, 0.0, 0.0, 0.0, 0.0, 0.0, 0.0, 0.0, 0.0, 0.0, 0.0, 0.0, 0.0, 0.0, 0.0, 0.0, 0.0, 0.0, 0.0, 0.0, 0.0, 0.0, 0.0, 0.0, 0.0, 0.0, 0.0, 0.0, 0.0, 0.0, 0.0, 0.0, 0.0, 0.0, 0.0, 0.0, 0.0, 0.0, 0.0, 0.0, 0.0, 0.0, 0.0, 0.0, 0.0, 0.0, 0.0, 0.0, 0.0, 0.0, 0.0, 0.0, 0.0, 0.0, 0.0, 0.0, 0.0, 0.0, 0.0, 0.0, 0.0, 0.0, 0.0, 0.0, 0.0, 0.0, 0.0, 0.0, 0.0, 0.0, 0.0, 0.0, 0.0, 0.0, 0.0, 0.0, 0.0, 0.0, 0.0, 0.0, 0.0, 0.0, 0.0, 0.0, 0.0, 0.0, 0.0, 0.0, 0.0, 0.0, 0.0, 0.0, 0.0, 0.0, 0.0, 0.0, 0.0, 0.0, 0.0, 0.0, 0.0, 0.0, 0.0, 0.0, 0.0, 0.0, 0.0, 0.0, 0.0, 0.0, 0.0, 0.0, 0.0, 0.0, 0.0, 0.0, 0.0, 0.0, 0.0, 0.0, 0.0, 0.0, 0.0, 0.0, 0.0, 0.0, 0.0, 0.0, 0.0, 0.0, 0.0, 0.0, 0.0, 0.0, 0.0, 0.0, 0.0, 0.0, 0.0, 0.0, 0.0, 0.0, 0.0, 0.0, 0.0, 0.0, 0.0, 0.0, 0.0, 0.0, 0.0, 0.0, 0.0, 0.0, 0.0, 0.0, 0.0, 0.0, 0.0, 0.0, 0.0, 0.0, 0.0, 0.0, 0.0, 0.0, 0.0, 0.0, 0.0, 0.0, 0.0, 0.0, 0.0, 0.0, 0.0, 0.0, 0.0, 0.0, 0.0, 0.0, 0.0, 0.0, 0.0, 0.0, 0.0, 0.0, 0.0, 0.0, 0.0, 0.0, 0.0, 0.0, 0.0, 0.0, 0.0, 0.0, 0.0, 0.0, 0.0, 0.0, 0.0, 0.0, 0.0, 0.0, 0.0, 0.0, 0.0, 0.0, 0.0, 0.0, 0.0, 0.0, 0.0, 0.0, 0.0, 0.0, 0.0, 0.0, 0.0, 0.0, 0.0, 0.0, 0.0, 0.0, 0.0, 0.0, 0.0, 0.0, 0.0, 0.0, 0.0, 0.0, 0.0, 0.0, 0.0, 0.0, 0.0, 0.0, 0.0, 0.0, 0.0, 0.0, 0.0, 0.0, 0.0, 0.0, 0.0, 0.0, 0.0, 0.0, 0.0, 0.0, 0.0, 0.0, 0.0, 0.0, 0.0, 0.0, 0.0, 0.0, 0.0, 0.0, 0.0, 0.0, 0.0, 0.0, 0.0, 0.0, 0.0, 0.0, 0.0, 0.0, 0.0, 0.0, 0.0, 0.0, 0.0, 0.0, 0.0, 0.0, 0.0, 0.0, 0.0, 0.0, 0.0, 0.0, 0.0, 0.0, 0.0, 0.0, 0.0, 0.0, 0.0, 0.0, 0.0, 0.0, 0.0, 0.0, 0.0, 0.0, 0.0, 0.0, 0.0, 0.0, 0.0, 0.0, 0.0, 0.0, 0.0, 0.0, 0.0, 0.0, 0.0, 0.0, 0.0, 0.0, 0.0, 0.0, 0.0, 0.0, 0.0, 0.0, 0.0, 0.0, 0.0, 0.0, 0.0, 0.0, 0.0, 0.0, 0.0, 0.0, 0.0, 0.0, 0.0, 0.0, 0.0, 0.0, 0.0, 0.0, 0.0, 0.0, 0.0, 0.0, 0.0, 0.0, 0.0, 0.0, 0.0, 0.0, 0.0, 0.0, 0.0, 0.0, 0.0, 0.0, 0.0, 0.0, 0.0, 0.0, 0.0, 0.0, 0.0, 0.0, 0.0, 0.0, 0.0, 0.0, 0.0, 0.0, 0.0, 0.0, 0.0, 0.0, 0.0, 0.0, 0.0, 0.0, 0.0, 0.0, 0.0, 0.0, 0.0, 0.0, 0.0, 0.0, 0.0, 0.0, 0.0, 0.0, 0.0, 0.0, 0.0, 0.0, 0.0, 0.0, 0.0, 0.0, 0.0, 0.0, 0.0, 0.0, 0.0, 0.0, 0.0, 0.0, 0.0, 0.0, 0.0, 0.0, 0.0, 0.0, 0.0, 0.0, 0.0, 0.0, 0.0, 0.0, 0.0, 0.0, 0.0, 0.0, 0.0, 0.0, 0.0, 0.0, 0.0, 0.0, 0.0, 0.0, 0.0, 0.0, 0.0, 0.0, 0.0, 0.0, 0.0, 0.0, 0.0, 0.0, 0.0, 0.0, 0.0, 0.0, 0.0, 0.0, 0.0, 0.0, 0.0, 0.0, 0.0, 0.0, 0.0, 0.0, 0.0, 0.0, 0.0, 0.0, 0.0, 0.0, 0.0, 0.0, 0.0, 0.0, 0.0, 0.0, 0.0, 0.0, 0.0, 0.0, 0.0, 0.0, 0.0, 0.0, 0.0, 0.0, 0.0, 0.0, 0.0, 0.0, 0.0, 0.0, 0.0, 0.0, 0.0, 0.0, 0.0, 0.0, 0.0, 0.0, 0.0, 0.0, 0.0, 0.0, 0.0, 0.0, 0.0, 0.0, 0.0, 0.0, 0.0, 0.0, 0.0, 0.0, 0.0, 0.0, 0.0, 0.0, 0.0, 0.0, 0.0, 0.0, 0.0, 0.0, 0.0, 0.0, 0.0, 0.0, 0.0, 0.0, 0.0, 0.0, 0.0, 0.0, 0.0, 0.0, 0.0, 0.0, 0.0, 0.0, 0.0, 0.0, 0.0, 0.0, 0.0, 0.0, 0.0, 0.0, 0.0, 0.0, 0.0, 0.0, 0.0, 0.0, 0.0, 0.0, 0.0, 0.0, 0.0, 0.0, 0.0, 0.0, 0.0, 0.0, 0.0, 0.0, 0.0, 0.0, 0.0, 0.0, 0.0, 0.0, 0.0, 0.0, 0.0, 0.0, 0.0, 0.0, 0.0, 0.0, 0.0, 0.0, 0.0, 0.0, 0.0, 0.0, 0.0, 0.0, 0.0, 0.0, 0.0, 0.0, 0.0, 0.0, 0.0, 0.0, 0.0, 0.0, 0.0, 0.0, 0.0, 0.0, 0.0, 0.0, 0.0, 0.0, 0.0, 0.0, 0.0, 0.0, 0.0, 0.0, 0.0, 0.0, 0.0, 0.0, 0.0, 0.0, 0.0, 0.0, 0.0, 0.0, 0.0, 0.0, 0.0, 0.0, 0.0, 0.0, 0.0, 0.0, 0.0, 0.0, 0.0, 0.0, 0.0, 0.0, 0.0, 0.0, 0.0, 0.0, 0.0, 0.0, 0.0, 0.0, 0.0, 0.0, 0.0, 0.0, 0.0, 0.0, 0.0, 0.0, 0.0, 0.0, 0.0, 0.0, 0.0, 0.0, 0.0, 0.0, 0.0, 0.0, 0.0, 0.0, 0.0, 0.0, 0.0, 0.625, 0.5, 0.625, 0.5, 0.625, 0.75, 0.625, 0.75, 0.875, 0.5, 0.875, 0.5, 0.875, 0.5, 0.875, 0.5, 0.875, 0.5, 0.875, 0.5577, 0.875, 0.5577, 0.875, 0.5, 0.875, 0.7089, 0.875, 0.75, 0.875, 0.75, 0.875, 0.7089, 0.875, 0.75, 0.875, 0.75, 0.875, 0.75, 0.875, 0.75, 0.875, 0.5577, 0.875, 0.5577, 0.875, 0.5, 0.875, 0.5, 0.875, 0.75, 0.875, 0.75, 0.875, 0.7089, 0.875, 0.7089, 0.875, 0.75, 0.875, 0.75, 0.625, 0.75, 0.625, 0.75, 0.6971, 0.75, 0.6971, 0.75, 0.795, 0.75, 0.795, 0.75, 0.625, 0.75, 0.625, 0.75, 0.875, 0.75, 0.875, 0.75, 0.625, 0.5, 0.7239, 0.5, 0.7239, 0.5, 0.625, 0.5, 0.7863, 0.5, 0.875, 0.5, 0.875, 0.5, 0.7863, 0.5, 0.7239, 0.5, 0.7239, 0.5, 0.625, 0.5, 0.625, 0.5, 0.875, 0.5, 0.875, 0.5, 0.7863, 0.5, 0.7863, 0.5, 0.625, 0.75, 0.625, 0.75, 0.625, 0.75, 0.625, 0.75, 0.625, 0.5, 0.625, 0.5, 0.625, 0.75, 0.625, 0.75, 0.625, 0.5, 0.625, 0.5, 0.625, 0.5, 0.625, 0.5, 0.559, 0.1422, 0.6149, 0.1422, 0.6149, 0.1798, 0.559, 0.1798, 0.559, 0.5702, 0.6149, 0.5702, 0.6149, 0.6078, 0.559, 0.6078, 0.563, 0.3396, 0.6098, 0.3396, 0.6098, 0.3815, 0.563, 0.3815, 0.563, 0.8685, 0.6098, 0.8685, 0.6098, 0.9104, 0.563, 0.9104, 0.0, 0.0, 0.0, 0.0, 0.0, 0.0, 0.0, 0.0, 0.0, 0.0, 0.0, 0.0, 0.0, 0.0, 0.0, 0.0, 0.0, 0.0, 0.0, 0.0, 0.0, 0.0, 0.0, 0.0, 0.875, 0.5, 0.875, 0.5, 0.625, 0.25, 0.625, 0.5, 0.375, 0.5, 0.625, 0.5, 0.7239, 0.5, 0.559, 0.5702, 0.2155, 0.5, 0.6149, 0.1798, 0.1307, 0.5135, 0.2155, 0.5135, 0.2752, 0.5135, 0.3698, 0.5135, 0.3698, 0.7318, 0.1307, 0.7318, 0.1307, 0.6959, 0.125, 0.6959, 0.125, 0.564, 0.1307, 0.564, 0.2155, 0.5135, 0.2155, 0.5, 0.2752, 0.5, 0.2752, 0.5135, 0.559, 0.1422, 0.559, 0.1798, 0.559, 0.1798, 0.559, 0.1422, 0.2752, 0.5135, 0.2155, 0.5135, 0.2155, 0.5135, 0.2752, 0.5135, 0.2155, 0.5, 0.559, 0.5702, 0.559, 0.5702, 0.2155, 0.5])
me_cover.use_remesh_fix_poles = True
me_cover.use_remesh_preserve_attributes = False
me_cover.update()

# ---- objects
ob_front = bpy.data.objects.new('Front', me_diffuser)
ob_outline = bpy.data.objects.new('Outline', None)
ob_back = bpy.data.objects.new('Back', me_cover)

# ---- transforms, parenting, visibility, modifiers, constraints
ob_front.location = (0.0, 0.0, 0.0)
ob_front.scale = (20.0, 20.0, 20.0)
ob_front.lock_rotations_4d = False
ob_front.empty_display_type = 'ARROWS'
ob_front.lineart.crease_threshold = 0.0
ob_outline.location = (0.0, 0.0, 0.04169)
ob_outline.empty_display_type = 'IMAGE'
ob_outline.empty_display_size = 5.0
ob_back.location = (-18.01, -57.01, 6.531)
ob_back.rotation_euler = (0.0, 3.142, 0.0)
ob_back.scale = (3.669, 3.669, 3.669)

# ---- collection membership
col_collection.objects.link(ob_front)
col_collection.objects.link(ob_outline)
col_collection.objects.link(ob_back)

# ---- scene / render settings (as saved in the file)
scene.frame_start = 1; scene.frame_end = 250; scene.frame_set(1)
scene.render.engine = 'BLENDER_EEVEE_NEXT'
scene.cycles.use_denoising = False
scene.cycles.samples = 128
scene.cycles.sampling_pattern = 'TABULATED_SOBOL'
scene.cycles.use_adaptive_sampling = False
scene.cycles.use_light_tree = False
scene.view_settings.view_transform = 'Filmic'
bpy.context.view_layer.update()

# ---- added for rendering (the .blend has no active camera and no usable light): camera, sun
cam_auto = bpy.data.cameras.new('AutoCamera')
cam_auto.lens = 50.0
cam_auto.sensor_width = 36.0
cam_auto.clip_end = 2706.94
ob_auto_camera = bpy.data.objects.new('AutoCamera', cam_auto)
scene.collection.objects.link(ob_auto_camera)
ob_auto_camera.location = (154.242, -233.559, 127.32)
ob_auto_camera.rotation_euler = (1.09748, -7.21219e-08, 0.694738)
scene.camera = ob_auto_camera
light_auto_sun = bpy.data.lights.new('AutoSun', 'SUN')
light_auto_sun.energy = 3.0
light_auto_sun.angle = 0.0523599
ob_auto_sun = bpy.data.objects.new('AutoSun', light_auto_sun)
scene.collection.objects.link(ob_auto_sun)
ob_auto_sun.rotation_euler = (0.872665, 0.174533, 0.523599)
bpy.context.view_layer.update()
